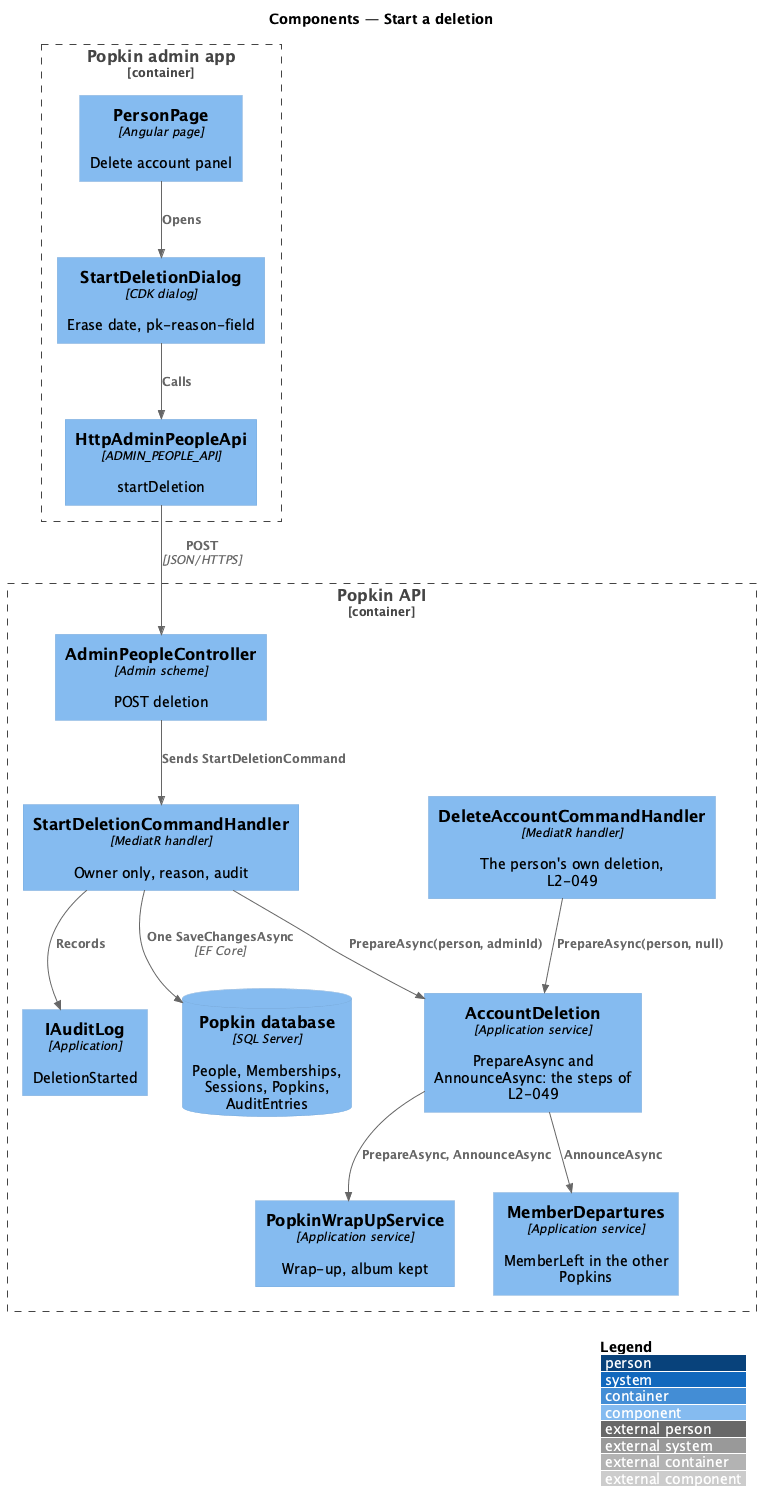

The diagram above was rendered by PlantUML. Its source (embedded in the PNG):
@startuml
!include <C4/C4_Component>
LAYOUT_WITH_LEGEND()
title Components — Start a deletion

Container_Boundary(adminapp, "Popkin admin app") {
  Component(page, "PersonPage", "Angular page", "Delete account panel")
  Component(dlg, "StartDeletionDialog", "CDK dialog", "Erase date, pk-reason-field")
  Component(client, "HttpAdminPeopleApi", "ADMIN_PEOPLE_API", "startDeletion")
}
Container_Boundary(apic, "Popkin API") {
  Component(ctrl, "AdminPeopleController", "Admin scheme", "POST deletion")
  Component(handler, "StartDeletionCommandHandler", "MediatR handler", "Owner only, reason, audit")
  Component(self, "DeleteAccountCommandHandler", "MediatR handler", "The person's own deletion, L2-049")
  Component(deletion, "AccountDeletion", "Application service", "PrepareAsync and AnnounceAsync: the steps of L2-049")
  Component(wrap, "PopkinWrapUpService", "Application service", "Wrap-up, album kept")
  Component(depart, "MemberDepartures", "Application service", "MemberLeft in the other Popkins")
  Component(audit, "IAuditLog", "Application", "DeletionStarted")
  ComponentDb(db, "Popkin database", "SQL Server", "People, Memberships, Sessions, Popkins, AuditEntries")
}
Rel(page, dlg, "Opens")
Rel(dlg, client, "Calls")
Rel(client, ctrl, "POST", "JSON/HTTPS")
Rel(ctrl, handler, "Sends StartDeletionCommand")
Rel(handler, deletion, "PrepareAsync(person, adminId)")
Rel(self, deletion, "PrepareAsync(person, null)")
Rel(deletion, wrap, "PrepareAsync, AnnounceAsync")
Rel(deletion, depart, "AnnounceAsync")
Rel(handler, audit, "Records")
Rel(handler, db, "One SaveChangesAsync", "EF Core")
@enduml